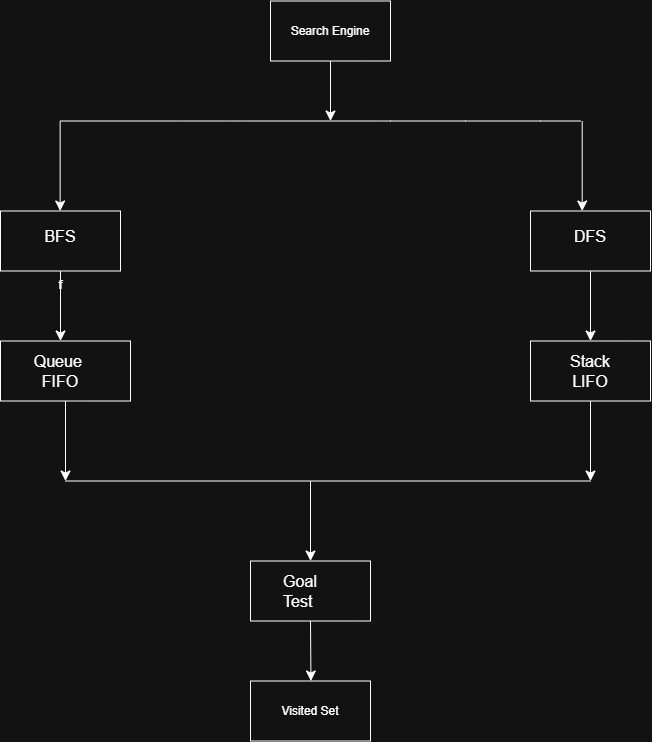

The diagram above was exported from draw.io. Its source (the exported page's mxGraphModel, read from the mxfile embedded in the PNG):
<mxGraphModel dx="1741" dy="753" grid="1" gridSize="10" guides="1" tooltips="1" connect="1" arrows="1" fold="1" page="1" pageScale="1" pageWidth="850" pageHeight="1100" math="0" shadow="0">
  <root>
    <mxCell id="0" />
    <mxCell id="1" parent="0" />
    <mxCell id="E8MFMFvOifVkf_wzMX1H-3" edge="1" parent="1" style="edgeStyle=none;curved=1;rounded=0;orthogonalLoop=1;jettySize=auto;html=1;fontSize=12;startSize=8;endSize=8;strokeWidth=1;endArrow=none;endFill=0;">
      <mxGeometry relative="1" as="geometry">
        <Array as="points">
          <mxPoint x="630" y="400" />
          <mxPoint x="780" y="400" />
        </Array>
        <mxPoint x="300" y="400" as="sourcePoint" />
        <mxPoint x="820" y="400" as="targetPoint" />
      </mxGeometry>
    </mxCell>
    <mxCell id="E8MFMFvOifVkf_wzMX1H-12" edge="1" parent="1" source="E8MFMFvOifVkf_wzMX1H-2" style="edgeStyle=none;curved=1;rounded=0;orthogonalLoop=1;jettySize=auto;html=1;exitX=0.5;exitY=1;exitDx=0;exitDy=0;fontSize=12;startSize=8;endSize=8;">
      <mxGeometry relative="1" as="geometry">
        <mxPoint x="570" y="400" as="targetPoint" />
      </mxGeometry>
    </mxCell>
    <mxCell id="E8MFMFvOifVkf_wzMX1H-2" parent="1" style="rounded=0;whiteSpace=wrap;html=1;" value="Search Engine" vertex="1">
      <mxGeometry height="60" width="120" x="510" y="280" as="geometry" />
    </mxCell>
    <mxCell id="E8MFMFvOifVkf_wzMX1H-26" edge="1" parent="1" source="E8MFMFvOifVkf_wzMX1H-19" style="edgeStyle=none;curved=1;rounded=0;orthogonalLoop=1;jettySize=auto;html=1;fontSize=12;startSize=8;endSize=8;" value="">
      <mxGeometry relative="1" as="geometry">
        <mxPoint x="300" y="620" as="targetPoint" />
      </mxGeometry>
    </mxCell>
    <mxCell id="E8MFMFvOifVkf_wzMX1H-19" parent="1" style="verticalLabelPosition=bottom;verticalAlign=top;html=1;shape=mxgraph.basic.rect;fillColor2=none;strokeWidth=1;size=20;indent=5;fontStyle=1;fontFamily=Helvetica;" value="f" vertex="1">
      <mxGeometry height="60" width="120" x="240" y="490" as="geometry" />
    </mxCell>
    <mxCell id="E8MFMFvOifVkf_wzMX1H-24" edge="1" parent="1" style="edgeStyle=none;curved=1;rounded=0;orthogonalLoop=1;jettySize=auto;html=1;fontSize=12;startSize=8;endSize=8;" target="E8MFMFvOifVkf_wzMX1H-23" value="">
      <mxGeometry relative="1" as="geometry">
        <mxPoint x="810" y="520" as="sourcePoint" />
      </mxGeometry>
    </mxCell>
    <mxCell id="E8MFMFvOifVkf_wzMX1H-28" edge="1" parent="1" source="E8MFMFvOifVkf_wzMX1H-23" style="edgeStyle=none;curved=1;rounded=0;orthogonalLoop=1;jettySize=auto;html=1;fontSize=12;startSize=8;endSize=8;" value="">
      <mxGeometry relative="1" as="geometry">
        <mxPoint x="830" y="620" as="targetPoint" />
      </mxGeometry>
    </mxCell>
    <mxCell id="E8MFMFvOifVkf_wzMX1H-23" parent="1" style="verticalLabelPosition=bottom;verticalAlign=top;html=1;shape=mxgraph.basic.rect;fillColor2=none;strokeWidth=1;size=20;indent=5;" value="" vertex="1">
      <mxGeometry height="60" width="120" x="770" y="490" as="geometry" />
    </mxCell>
    <mxCell id="E8MFMFvOifVkf_wzMX1H-43" edge="1" parent="1" source="E8MFMFvOifVkf_wzMX1H-34" style="edgeStyle=none;curved=1;rounded=0;orthogonalLoop=1;jettySize=auto;html=1;exitX=0.5;exitY=1;exitDx=0;exitDy=0;fontSize=12;startSize=8;endSize=8;">
      <mxGeometry relative="1" as="geometry">
        <mxPoint x="305" y="760" as="targetPoint" />
      </mxGeometry>
    </mxCell>
    <mxCell id="E8MFMFvOifVkf_wzMX1H-34" parent="1" style="rounded=0;whiteSpace=wrap;html=1;" value="" vertex="1">
      <mxGeometry height="60" width="130" x="240" y="620" as="geometry" />
    </mxCell>
    <mxCell id="E8MFMFvOifVkf_wzMX1H-44" edge="1" parent="1" source="E8MFMFvOifVkf_wzMX1H-38" style="edgeStyle=none;curved=1;rounded=0;orthogonalLoop=1;jettySize=auto;html=1;exitX=0.5;exitY=1;exitDx=0;exitDy=0;fontSize=12;startSize=8;endSize=8;">
      <mxGeometry relative="1" as="geometry">
        <mxPoint x="830" y="760" as="targetPoint" />
      </mxGeometry>
    </mxCell>
    <mxCell id="E8MFMFvOifVkf_wzMX1H-38" parent="1" style="rounded=0;whiteSpace=wrap;html=1;" value="" vertex="1">
      <mxGeometry height="60" width="120" x="770" y="620" as="geometry" />
    </mxCell>
    <mxCell id="E8MFMFvOifVkf_wzMX1H-47" edge="1" parent="1" style="edgeStyle=none;curved=1;rounded=0;orthogonalLoop=1;jettySize=auto;html=1;fontSize=12;startSize=8;endSize=8;" target="E8MFMFvOifVkf_wzMX1H-46" value="">
      <mxGeometry relative="1" as="geometry">
        <mxPoint x="550" y="760" as="sourcePoint" />
      </mxGeometry>
    </mxCell>
    <mxCell id="E8MFMFvOifVkf_wzMX1H-60" edge="1" parent="1" source="E8MFMFvOifVkf_wzMX1H-46" style="edgeStyle=none;curved=1;rounded=0;orthogonalLoop=1;jettySize=auto;html=1;exitX=0.5;exitY=1;exitDx=0;exitDy=0;fontSize=12;startSize=8;endSize=8;">
      <mxGeometry relative="1" as="geometry">
        <mxPoint x="550.4444444444443" y="960" as="targetPoint" />
      </mxGeometry>
    </mxCell>
    <mxCell id="E8MFMFvOifVkf_wzMX1H-46" parent="1" style="rounded=0;whiteSpace=wrap;html=1;" value="" vertex="1">
      <mxGeometry height="60" width="120" x="490" y="840" as="geometry" />
    </mxCell>
    <mxCell id="E8MFMFvOifVkf_wzMX1H-48" edge="1" parent="1" style="endArrow=none;html=1;rounded=0;fontSize=12;startSize=8;endSize=8;curved=1;" value="">
      <mxGeometry height="50" relative="1" width="50" as="geometry">
        <mxPoint x="305" y="760" as="sourcePoint" />
        <mxPoint x="830" y="760" as="targetPoint" />
      </mxGeometry>
    </mxCell>
    <mxCell id="E8MFMFvOifVkf_wzMX1H-49" edge="1" parent="1" style="endArrow=classic;html=1;rounded=0;fontSize=12;startSize=8;endSize=8;curved=1;" value="">
      <mxGeometry height="50" relative="1" width="50" as="geometry">
        <mxPoint x="299.64" y="400" as="sourcePoint" />
        <mxPoint x="299.64" y="490" as="targetPoint" />
      </mxGeometry>
    </mxCell>
    <mxCell id="E8MFMFvOifVkf_wzMX1H-50" edge="1" parent="1" style="endArrow=classic;html=1;rounded=0;fontSize=12;startSize=8;endSize=8;curved=1;" value="">
      <mxGeometry height="50" relative="1" width="50" as="geometry">
        <Array as="points">
          <mxPoint x="821.72" y="450" />
        </Array>
        <mxPoint x="821.72" y="400" as="sourcePoint" />
        <mxPoint x="821.72" y="490" as="targetPoint" />
      </mxGeometry>
    </mxCell>
    <mxCell id="E8MFMFvOifVkf_wzMX1H-54" parent="1" style="text;html=1;whiteSpace=wrap;strokeColor=none;fillColor=none;align=center;verticalAlign=middle;rounded=0;fontSize=16;" value="BFS" vertex="1">
      <mxGeometry height="30" width="60" x="270" y="500" as="geometry" />
    </mxCell>
    <mxCell id="E8MFMFvOifVkf_wzMX1H-55" parent="1" style="text;html=1;whiteSpace=wrap;strokeColor=none;fillColor=none;align=center;verticalAlign=middle;rounded=0;fontSize=16;" value="DFS" vertex="1">
      <mxGeometry height="30" width="60" x="800" y="500" as="geometry" />
    </mxCell>
    <mxCell id="E8MFMFvOifVkf_wzMX1H-57" parent="1" style="text;html=1;whiteSpace=wrap;strokeColor=none;fillColor=none;align=center;verticalAlign=middle;rounded=0;fontSize=16;" value="Queue&amp;nbsp;&lt;div&gt;FIFO&lt;/div&gt;" vertex="1">
      <mxGeometry height="30" width="60" x="270" y="635" as="geometry" />
    </mxCell>
    <mxCell id="E8MFMFvOifVkf_wzMX1H-58" parent="1" style="text;html=1;whiteSpace=wrap;strokeColor=none;fillColor=none;align=center;verticalAlign=middle;rounded=0;fontSize=16;" value="Goal Test&amp;nbsp;" vertex="1">
      <mxGeometry height="30" width="60" x="510" y="855" as="geometry" />
    </mxCell>
    <mxCell id="E8MFMFvOifVkf_wzMX1H-59" parent="1" style="text;html=1;whiteSpace=wrap;strokeColor=none;fillColor=none;align=center;verticalAlign=middle;rounded=0;fontSize=16;" value="Stack&lt;div&gt;LIFO&lt;/div&gt;" vertex="1">
      <mxGeometry height="30" width="60" x="800" y="635" as="geometry" />
    </mxCell>
    <mxCell id="E8MFMFvOifVkf_wzMX1H-64" parent="1" style="rounded=0;whiteSpace=wrap;html=1;" value="Visited Set" vertex="1">
      <mxGeometry height="60" width="120" x="490" y="960" as="geometry" />
    </mxCell>
  </root>
</mxGraphModel>